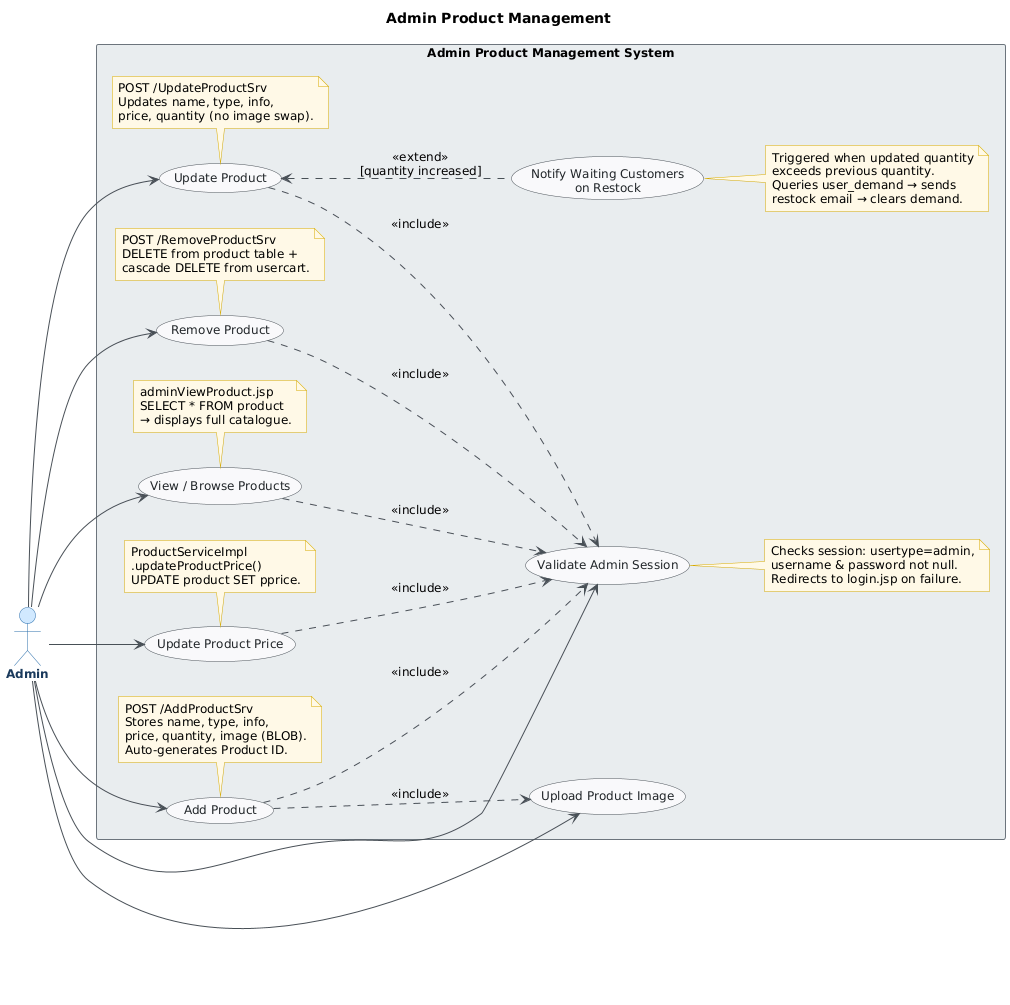

The diagram above was rendered by PlantUML. Its source (embedded in the PNG):
@startuml
skinparam classAttributeIconSize 0
skinparam shadowing false
skinparam defaultFontName "Segoe UI"
skinparam defaultFontSize 12
skinparam backgroundColor #FEFEFE
skinparam class {
    BackgroundColor #F8F9FA
    BorderColor #495057
    ArrowColor #495057
    FontColor #212529
}
skinparam package {
    BackgroundColor #E9ECEF
    BorderColor #6C757D
}

skinparam actor {
    BackgroundColor #D0E8FF
    BorderColor #2C6FAC
    FontColor #1A3A5C
    FontStyle bold
}
skinparam usecase {
    BackgroundColor #F8F9FA
    BorderColor #495057
    FontColor #212529
}
skinparam ArrowColor #495057
skinparam NoteBackgroundColor #FFF9E6
skinparam NoteBorderColor #D4A900

title Admin Product Management

left to right direction

actor "Admin" as Admin

rectangle "Admin Product Management System" {

    usecase "Validate Admin Session" as UC0
    note right of UC0
      Checks session: usertype=admin,
      username & password not null.
      Redirects to login.jsp on failure.
    end note

    usecase "Add Product" as UC1
    note bottom of UC1
      POST /AddProductSrv
      Stores name, type, info,
      price, quantity, image (BLOB).
      Auto-generates Product ID.
    end note

    usecase "Remove Product" as UC2
    note bottom of UC2
      POST /RemoveProductSrv
      DELETE from product table +
      cascade DELETE from usercart.
    end note

    usecase "Update Product" as UC3
    note bottom of UC3
      POST /UpdateProductSrv
      Updates name, type, info,
      price, quantity (no image swap).
    end note

    usecase "Update Product Price" as UC6
    note bottom of UC6
      ProductServiceImpl
      .updateProductPrice()
      UPDATE product SET pprice.
    end note

    usecase "View / Browse Products" as UC4
    note bottom of UC4
      adminViewProduct.jsp
      SELECT * FROM product
      → displays full catalogue.
    end note

    usecase "Notify Waiting Customers\non Restock" as UC5
    note right of UC5
      Triggered when updated quantity
      exceeds previous quantity.
      Queries user_demand → sends
      restock email → clears demand.
    end note

    usecase "Upload Product Image" as UC1a

}

' ── Actor associations ──────────────────────────────────────
Admin --> UC0
Admin --> UC1
Admin --> UC2
Admin --> UC3
Admin --> UC6
Admin --> UC4
Admin --> UC1a

' ── Include: every admin action requires session validation ─
UC1 ..> UC0 : <<include>>
UC2 ..> UC0 : <<include>>
UC3 ..> UC0 : <<include>>
UC6 ..> UC0 : <<include>>
UC4 ..> UC0 : <<include>>

' ── Include: adding a product includes image upload ─────────
UC1 ..> UC1a : <<include>>

' ── Extend: restock notification extends product update ─────
UC5 .up.> UC3 : <<extend>>\n[quantity increased]
@enduml